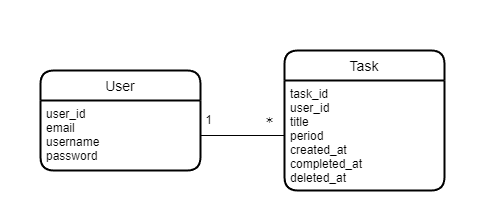

The diagram above was exported from draw.io. Its source (the exported page's mxGraphModel, read from the mxfile embedded in the PNG):
<mxGraphModel dx="1098" dy="648" grid="1" gridSize="10" guides="1" tooltips="1" connect="1" arrows="1" fold="1" page="1" pageScale="1" pageWidth="827" pageHeight="1169" math="0" shadow="0">
  <root>
    <mxCell id="0" />
    <mxCell id="1" parent="0" />
    <mxCell id="4cZRUppNWiRr_IqXF58o-8" value="" style="rounded=0;whiteSpace=wrap;html=1;strokeColor=none;" parent="1" vertex="1">
      <mxGeometry x="40" y="40" width="480" height="220" as="geometry" />
    </mxCell>
    <mxCell id="4cZRUppNWiRr_IqXF58o-1" value="User" style="swimlane;childLayout=stackLayout;horizontal=1;startSize=30;horizontalStack=0;rounded=1;fontSize=14;fontStyle=0;strokeWidth=2;resizeParent=0;resizeLast=1;shadow=0;dashed=0;align=center;" parent="1" vertex="1">
      <mxGeometry x="80" y="110" width="160" height="100" as="geometry" />
    </mxCell>
    <mxCell id="4cZRUppNWiRr_IqXF58o-2" value="user_id&#10;email&#10;username&#10;password&#10;" style="align=left;strokeColor=none;fillColor=none;spacingLeft=4;fontSize=12;verticalAlign=top;resizable=0;rotatable=0;part=1;" parent="4cZRUppNWiRr_IqXF58o-1" vertex="1">
      <mxGeometry y="30" width="160" height="70" as="geometry" />
    </mxCell>
    <mxCell id="4cZRUppNWiRr_IqXF58o-3" value="Task" style="swimlane;childLayout=stackLayout;horizontal=1;startSize=30;horizontalStack=0;rounded=1;fontSize=14;fontStyle=0;strokeWidth=2;resizeParent=0;resizeLast=1;shadow=0;dashed=0;align=center;" parent="1" vertex="1">
      <mxGeometry x="324" y="90" width="160" height="140" as="geometry" />
    </mxCell>
    <mxCell id="4cZRUppNWiRr_IqXF58o-4" value="task_id&#10;user_id&#10;title&#10;period&#10;created_at&#10;completed_at&#10;deleted_at" style="align=left;strokeColor=none;fillColor=none;spacingLeft=4;fontSize=12;verticalAlign=top;resizable=0;rotatable=0;part=1;" parent="4cZRUppNWiRr_IqXF58o-3" vertex="1">
      <mxGeometry y="30" width="160" height="110" as="geometry" />
    </mxCell>
    <mxCell id="4cZRUppNWiRr_IqXF58o-7" style="edgeStyle=orthogonalEdgeStyle;rounded=0;orthogonalLoop=1;jettySize=auto;html=1;exitX=1;exitY=0.5;exitDx=0;exitDy=0;entryX=0;entryY=0.5;entryDx=0;entryDy=0;endArrow=none;endFill=0;" parent="1" source="4cZRUppNWiRr_IqXF58o-2" target="4cZRUppNWiRr_IqXF58o-4" edge="1">
      <mxGeometry relative="1" as="geometry" />
    </mxCell>
    <mxCell id="4cZRUppNWiRr_IqXF58o-9" value="1" style="text;align=center;verticalAlign=middle;resizable=0;points=[];autosize=1;strokeColor=none;fillColor=none;imageAspect=1;expand=1;spacing=0;html=1;fontColor=default;" parent="1" vertex="1">
      <mxGeometry x="233" y="150" width="30" height="20" as="geometry" />
    </mxCell>
    <mxCell id="4cZRUppNWiRr_IqXF58o-10" value="＊" style="text;align=center;verticalAlign=middle;resizable=0;points=[];autosize=1;strokeColor=none;fillColor=none;imageAspect=1;expand=1;spacing=0;html=1;fontColor=default;" parent="1" vertex="1">
      <mxGeometry x="294" y="150" width="30" height="20" as="geometry" />
    </mxCell>
  </root>
</mxGraphModel>